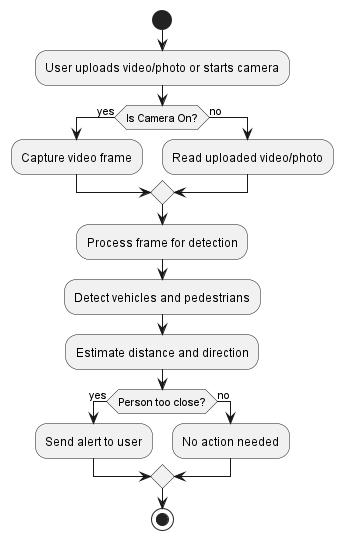

The diagram above was rendered by PlantUML. Its source (embedded in the PNG):
@startuml
start

:User uploads video/photo or starts camera;
if (Is Camera On?) then (yes)
    :Capture video frame;
else (no)
    :Read uploaded video/photo;
endif

:Process frame for detection;
:Detect vehicles and pedestrians;
:Estimate distance and direction;

if (Person too close?) then (yes)
    :Send alert to user;
else (no)
    :No action needed;
endif

stop
@enduml